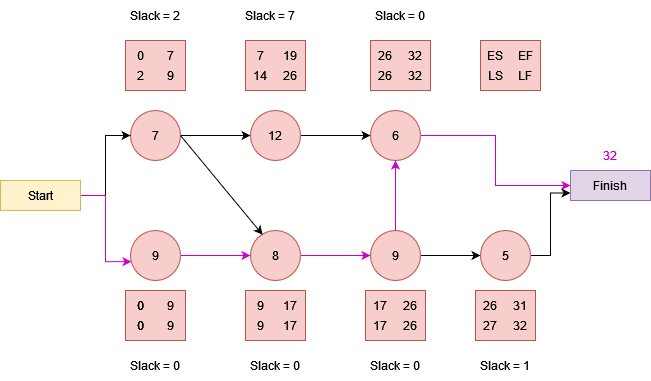

The diagram above was exported from draw.io. Its source (the exported page's mxGraphModel, read from the mxfile embedded in the PNG):
<mxGraphModel dx="1756" dy="485" grid="1" gridSize="10" guides="1" tooltips="1" connect="1" arrows="1" fold="1" page="1" pageScale="1" pageWidth="850" pageHeight="1100" math="0" shadow="0">
  <root>
    <mxCell id="0" />
    <mxCell id="1" parent="0" />
    <mxCell id="MfSCgscYJKWw9bhss2oD-68" value="" style="rounded=0;whiteSpace=wrap;html=1;fillColor=#f8cecc;strokeColor=#b85450;" vertex="1" parent="1">
      <mxGeometry x="330" y="350" width="60" height="50" as="geometry" />
    </mxCell>
    <mxCell id="MfSCgscYJKWw9bhss2oD-67" value="" style="rounded=0;whiteSpace=wrap;html=1;fillColor=#f8cecc;strokeColor=#b85450;" vertex="1" parent="1">
      <mxGeometry x="205" y="350" width="60" height="50" as="geometry" />
    </mxCell>
    <mxCell id="MfSCgscYJKWw9bhss2oD-66" value="" style="rounded=0;whiteSpace=wrap;html=1;fillColor=#f8cecc;strokeColor=#b85450;" vertex="1" parent="1">
      <mxGeometry x="85" y="350" width="60" height="50" as="geometry" />
    </mxCell>
    <mxCell id="MfSCgscYJKWw9bhss2oD-65" value="" style="rounded=0;whiteSpace=wrap;html=1;fillColor=#f8cecc;strokeColor=#b85450;" vertex="1" parent="1">
      <mxGeometry x="435" y="600" width="60" height="50" as="geometry" />
    </mxCell>
    <mxCell id="MfSCgscYJKWw9bhss2oD-64" value="" style="rounded=0;whiteSpace=wrap;html=1;fillColor=#f8cecc;strokeColor=#b85450;" vertex="1" parent="1">
      <mxGeometry x="325" y="600" width="60" height="50" as="geometry" />
    </mxCell>
    <mxCell id="MfSCgscYJKWw9bhss2oD-63" value="" style="rounded=0;whiteSpace=wrap;html=1;fillColor=#f8cecc;strokeColor=#b85450;" vertex="1" parent="1">
      <mxGeometry x="205" y="600" width="60" height="50" as="geometry" />
    </mxCell>
    <mxCell id="MfSCgscYJKWw9bhss2oD-10" style="edgeStyle=orthogonalEdgeStyle;rounded=0;orthogonalLoop=1;jettySize=auto;html=1;" edge="1" parent="1" source="MfSCgscYJKWw9bhss2oD-1" target="MfSCgscYJKWw9bhss2oD-2">
      <mxGeometry relative="1" as="geometry" />
    </mxCell>
    <mxCell id="MfSCgscYJKWw9bhss2oD-1" value="7" style="ellipse;whiteSpace=wrap;html=1;fillColor=#f8cecc;strokeColor=#b85450;" vertex="1" parent="1">
      <mxGeometry x="90" y="420" width="50" height="50" as="geometry" />
    </mxCell>
    <mxCell id="MfSCgscYJKWw9bhss2oD-12" style="edgeStyle=orthogonalEdgeStyle;rounded=0;orthogonalLoop=1;jettySize=auto;html=1;entryX=0;entryY=0.5;entryDx=0;entryDy=0;" edge="1" parent="1" source="MfSCgscYJKWw9bhss2oD-2" target="MfSCgscYJKWw9bhss2oD-5">
      <mxGeometry relative="1" as="geometry" />
    </mxCell>
    <mxCell id="MfSCgscYJKWw9bhss2oD-2" value="12" style="ellipse;whiteSpace=wrap;html=1;fillColor=#f8cecc;strokeColor=#b85450;" vertex="1" parent="1">
      <mxGeometry x="210" y="420" width="50" height="50" as="geometry" />
    </mxCell>
    <mxCell id="MfSCgscYJKWw9bhss2oD-9" style="edgeStyle=orthogonalEdgeStyle;rounded=0;orthogonalLoop=1;jettySize=auto;html=1;strokeColor=#CC00CC;" edge="1" parent="1" source="MfSCgscYJKWw9bhss2oD-3" target="MfSCgscYJKWw9bhss2oD-4">
      <mxGeometry relative="1" as="geometry" />
    </mxCell>
    <mxCell id="MfSCgscYJKWw9bhss2oD-3" value="9" style="ellipse;whiteSpace=wrap;html=1;fillColor=#f8cecc;strokeColor=#b85450;" vertex="1" parent="1">
      <mxGeometry x="90" y="540" width="50" height="50" as="geometry" />
    </mxCell>
    <mxCell id="MfSCgscYJKWw9bhss2oD-13" style="edgeStyle=orthogonalEdgeStyle;rounded=0;orthogonalLoop=1;jettySize=auto;html=1;entryX=0;entryY=0.5;entryDx=0;entryDy=0;strokeColor=#CC00CC;" edge="1" parent="1" source="MfSCgscYJKWw9bhss2oD-4" target="MfSCgscYJKWw9bhss2oD-6">
      <mxGeometry relative="1" as="geometry" />
    </mxCell>
    <mxCell id="MfSCgscYJKWw9bhss2oD-4" value="8" style="ellipse;whiteSpace=wrap;html=1;fillColor=#f8cecc;strokeColor=#b85450;" vertex="1" parent="1">
      <mxGeometry x="210" y="540" width="50" height="50" as="geometry" />
    </mxCell>
    <mxCell id="MfSCgscYJKWw9bhss2oD-22" style="edgeStyle=orthogonalEdgeStyle;rounded=0;orthogonalLoop=1;jettySize=auto;html=1;entryX=0;entryY=0.5;entryDx=0;entryDy=0;strokeColor=#CC00CC;" edge="1" parent="1" source="MfSCgscYJKWw9bhss2oD-5" target="MfSCgscYJKWw9bhss2oD-17">
      <mxGeometry relative="1" as="geometry" />
    </mxCell>
    <mxCell id="MfSCgscYJKWw9bhss2oD-5" value="6" style="ellipse;whiteSpace=wrap;html=1;fillColor=#f8cecc;strokeColor=#b85450;" vertex="1" parent="1">
      <mxGeometry x="330" y="420" width="50" height="50" as="geometry" />
    </mxCell>
    <mxCell id="MfSCgscYJKWw9bhss2oD-14" style="edgeStyle=orthogonalEdgeStyle;rounded=0;orthogonalLoop=1;jettySize=auto;html=1;exitX=0.5;exitY=0;exitDx=0;exitDy=0;entryX=0.5;entryY=1;entryDx=0;entryDy=0;strokeColor=#CC00CC;" edge="1" parent="1" source="MfSCgscYJKWw9bhss2oD-6" target="MfSCgscYJKWw9bhss2oD-5">
      <mxGeometry relative="1" as="geometry" />
    </mxCell>
    <mxCell id="MfSCgscYJKWw9bhss2oD-15" style="edgeStyle=orthogonalEdgeStyle;rounded=0;orthogonalLoop=1;jettySize=auto;html=1;entryX=0;entryY=0.5;entryDx=0;entryDy=0;" edge="1" parent="1" source="MfSCgscYJKWw9bhss2oD-6" target="MfSCgscYJKWw9bhss2oD-7">
      <mxGeometry relative="1" as="geometry" />
    </mxCell>
    <mxCell id="MfSCgscYJKWw9bhss2oD-6" value="9" style="ellipse;whiteSpace=wrap;html=1;fillColor=#f8cecc;strokeColor=#b85450;" vertex="1" parent="1">
      <mxGeometry x="330" y="540" width="50" height="50" as="geometry" />
    </mxCell>
    <mxCell id="MfSCgscYJKWw9bhss2oD-23" style="edgeStyle=orthogonalEdgeStyle;rounded=0;orthogonalLoop=1;jettySize=auto;html=1;entryX=0;entryY=0.75;entryDx=0;entryDy=0;" edge="1" parent="1" source="MfSCgscYJKWw9bhss2oD-7" target="MfSCgscYJKWw9bhss2oD-17">
      <mxGeometry relative="1" as="geometry" />
    </mxCell>
    <mxCell id="MfSCgscYJKWw9bhss2oD-7" value="5" style="ellipse;whiteSpace=wrap;html=1;fillColor=#f8cecc;strokeColor=#b85450;" vertex="1" parent="1">
      <mxGeometry x="440" y="540" width="50" height="50" as="geometry" />
    </mxCell>
    <mxCell id="MfSCgscYJKWw9bhss2oD-11" value="" style="endArrow=classic;html=1;rounded=0;exitX=1;exitY=0.5;exitDx=0;exitDy=0;entryX=0.243;entryY=0.086;entryDx=0;entryDy=0;entryPerimeter=0;" edge="1" parent="1" source="MfSCgscYJKWw9bhss2oD-1" target="MfSCgscYJKWw9bhss2oD-4">
      <mxGeometry width="50" height="50" relative="1" as="geometry">
        <mxPoint x="420" y="550" as="sourcePoint" />
        <mxPoint x="470" y="500" as="targetPoint" />
      </mxGeometry>
    </mxCell>
    <mxCell id="MfSCgscYJKWw9bhss2oD-17" value="Finish" style="rounded=0;whiteSpace=wrap;html=1;fillColor=#e1d5e7;strokeColor=#9673a6;" vertex="1" parent="1">
      <mxGeometry x="530" y="480" width="80" height="30" as="geometry" />
    </mxCell>
    <mxCell id="MfSCgscYJKWw9bhss2oD-20" style="edgeStyle=orthogonalEdgeStyle;rounded=0;orthogonalLoop=1;jettySize=auto;html=1;entryX=0;entryY=0.5;entryDx=0;entryDy=0;" edge="1" parent="1" source="MfSCgscYJKWw9bhss2oD-19" target="MfSCgscYJKWw9bhss2oD-1">
      <mxGeometry relative="1" as="geometry" />
    </mxCell>
    <mxCell id="MfSCgscYJKWw9bhss2oD-21" style="edgeStyle=orthogonalEdgeStyle;rounded=0;orthogonalLoop=1;jettySize=auto;html=1;entryX=0.02;entryY=0.623;entryDx=0;entryDy=0;entryPerimeter=0;strokeColor=#CC00CC;" edge="1" parent="1" source="MfSCgscYJKWw9bhss2oD-19" target="MfSCgscYJKWw9bhss2oD-3">
      <mxGeometry relative="1" as="geometry" />
    </mxCell>
    <mxCell id="MfSCgscYJKWw9bhss2oD-19" value="Start" style="rounded=0;whiteSpace=wrap;html=1;fillColor=#fff2cc;strokeColor=#d6b656;" vertex="1" parent="1">
      <mxGeometry x="-40" y="490" width="80" height="30" as="geometry" />
    </mxCell>
    <mxCell id="MfSCgscYJKWw9bhss2oD-25" value="" style="rounded=0;whiteSpace=wrap;html=1;fillColor=#f8cecc;strokeColor=#b85450;" vertex="1" parent="1">
      <mxGeometry x="85" y="600" width="60" height="50" as="geometry" />
    </mxCell>
    <mxCell id="MfSCgscYJKWw9bhss2oD-26" value="0" style="text;html=1;strokeColor=none;fillColor=none;align=center;verticalAlign=middle;whiteSpace=wrap;rounded=0;" vertex="1" parent="1">
      <mxGeometry x="70" y="600" width="60" height="30" as="geometry" />
    </mxCell>
    <mxCell id="MfSCgscYJKWw9bhss2oD-27" value="9" style="text;html=1;strokeColor=none;fillColor=none;align=center;verticalAlign=middle;whiteSpace=wrap;rounded=0;" vertex="1" parent="1">
      <mxGeometry x="100" y="600" width="60" height="30" as="geometry" />
    </mxCell>
    <mxCell id="MfSCgscYJKWw9bhss2oD-28" value="9" style="text;html=1;strokeColor=none;fillColor=none;align=center;verticalAlign=middle;whiteSpace=wrap;rounded=0;" vertex="1" parent="1">
      <mxGeometry x="100" y="620" width="60" height="30" as="geometry" />
    </mxCell>
    <mxCell id="MfSCgscYJKWw9bhss2oD-29" value="0" style="text;html=1;strokeColor=none;fillColor=none;align=center;verticalAlign=middle;whiteSpace=wrap;rounded=0;" vertex="1" parent="1">
      <mxGeometry x="70" y="620" width="60" height="30" as="geometry" />
    </mxCell>
    <mxCell id="MfSCgscYJKWw9bhss2oD-31" value="0" style="text;html=1;strokeColor=none;fillColor=none;align=center;verticalAlign=middle;whiteSpace=wrap;rounded=0;" vertex="1" parent="1">
      <mxGeometry x="70" y="620" width="60" height="30" as="geometry" />
    </mxCell>
    <mxCell id="MfSCgscYJKWw9bhss2oD-32" value="0" style="text;html=1;strokeColor=none;fillColor=none;align=center;verticalAlign=middle;whiteSpace=wrap;rounded=0;" vertex="1" parent="1">
      <mxGeometry x="70" y="600" width="60" height="30" as="geometry" />
    </mxCell>
    <mxCell id="MfSCgscYJKWw9bhss2oD-34" value="17" style="text;html=1;strokeColor=none;fillColor=none;align=center;verticalAlign=middle;whiteSpace=wrap;rounded=0;" vertex="1" parent="1">
      <mxGeometry x="220" y="600" width="60" height="30" as="geometry" />
    </mxCell>
    <mxCell id="MfSCgscYJKWw9bhss2oD-35" value="9" style="text;html=1;strokeColor=none;fillColor=none;align=center;verticalAlign=middle;whiteSpace=wrap;rounded=0;" vertex="1" parent="1">
      <mxGeometry x="190" y="620" width="60" height="30" as="geometry" />
    </mxCell>
    <mxCell id="MfSCgscYJKWw9bhss2oD-36" value="9" style="text;html=1;strokeColor=none;fillColor=none;align=center;verticalAlign=middle;whiteSpace=wrap;rounded=0;" vertex="1" parent="1">
      <mxGeometry x="190" y="600" width="60" height="30" as="geometry" />
    </mxCell>
    <mxCell id="MfSCgscYJKWw9bhss2oD-37" value="17" style="text;html=1;strokeColor=none;fillColor=none;align=center;verticalAlign=middle;whiteSpace=wrap;rounded=0;" vertex="1" parent="1">
      <mxGeometry x="220" y="620" width="60" height="30" as="geometry" />
    </mxCell>
    <mxCell id="MfSCgscYJKWw9bhss2oD-42" value="31" style="text;html=1;strokeColor=none;fillColor=none;align=center;verticalAlign=middle;whiteSpace=wrap;rounded=0;" vertex="1" parent="1">
      <mxGeometry x="450" y="600" width="60" height="30" as="geometry" />
    </mxCell>
    <mxCell id="MfSCgscYJKWw9bhss2oD-43" value="27" style="text;html=1;strokeColor=none;fillColor=none;align=center;verticalAlign=middle;whiteSpace=wrap;rounded=0;" vertex="1" parent="1">
      <mxGeometry x="420" y="620" width="60" height="30" as="geometry" />
    </mxCell>
    <mxCell id="MfSCgscYJKWw9bhss2oD-44" value="26" style="text;html=1;strokeColor=none;fillColor=none;align=center;verticalAlign=middle;whiteSpace=wrap;rounded=0;" vertex="1" parent="1">
      <mxGeometry x="420" y="600" width="60" height="30" as="geometry" />
    </mxCell>
    <mxCell id="MfSCgscYJKWw9bhss2oD-45" value="32" style="text;html=1;strokeColor=none;fillColor=none;align=center;verticalAlign=middle;whiteSpace=wrap;rounded=0;" vertex="1" parent="1">
      <mxGeometry x="450" y="620" width="60" height="30" as="geometry" />
    </mxCell>
    <mxCell id="MfSCgscYJKWw9bhss2oD-46" value="7" style="text;html=1;strokeColor=none;fillColor=none;align=center;verticalAlign=middle;whiteSpace=wrap;rounded=0;" vertex="1" parent="1">
      <mxGeometry x="100" y="350" width="60" height="30" as="geometry" />
    </mxCell>
    <mxCell id="MfSCgscYJKWw9bhss2oD-47" value="2" style="text;html=1;strokeColor=none;fillColor=none;align=center;verticalAlign=middle;whiteSpace=wrap;rounded=0;" vertex="1" parent="1">
      <mxGeometry x="70" y="370" width="60" height="30" as="geometry" />
    </mxCell>
    <mxCell id="MfSCgscYJKWw9bhss2oD-48" value="0" style="text;html=1;strokeColor=none;fillColor=none;align=center;verticalAlign=middle;whiteSpace=wrap;rounded=0;" vertex="1" parent="1">
      <mxGeometry x="70" y="350" width="60" height="30" as="geometry" />
    </mxCell>
    <mxCell id="MfSCgscYJKWw9bhss2oD-49" value="9" style="text;html=1;strokeColor=none;fillColor=none;align=center;verticalAlign=middle;whiteSpace=wrap;rounded=0;" vertex="1" parent="1">
      <mxGeometry x="100" y="370" width="60" height="30" as="geometry" />
    </mxCell>
    <mxCell id="MfSCgscYJKWw9bhss2oD-50" value="19" style="text;html=1;strokeColor=none;fillColor=none;align=center;verticalAlign=middle;whiteSpace=wrap;rounded=0;" vertex="1" parent="1">
      <mxGeometry x="220" y="350" width="60" height="30" as="geometry" />
    </mxCell>
    <mxCell id="MfSCgscYJKWw9bhss2oD-51" value="14" style="text;html=1;strokeColor=none;fillColor=none;align=center;verticalAlign=middle;whiteSpace=wrap;rounded=0;" vertex="1" parent="1">
      <mxGeometry x="190" y="370" width="60" height="30" as="geometry" />
    </mxCell>
    <mxCell id="MfSCgscYJKWw9bhss2oD-52" value="7" style="text;html=1;strokeColor=none;fillColor=none;align=center;verticalAlign=middle;whiteSpace=wrap;rounded=0;" vertex="1" parent="1">
      <mxGeometry x="190" y="350" width="60" height="30" as="geometry" />
    </mxCell>
    <mxCell id="MfSCgscYJKWw9bhss2oD-53" value="26" style="text;html=1;strokeColor=none;fillColor=none;align=center;verticalAlign=middle;whiteSpace=wrap;rounded=0;" vertex="1" parent="1">
      <mxGeometry x="220" y="370" width="60" height="30" as="geometry" />
    </mxCell>
    <mxCell id="MfSCgscYJKWw9bhss2oD-54" value="32" style="text;html=1;strokeColor=none;fillColor=none;align=center;verticalAlign=middle;whiteSpace=wrap;rounded=0;" vertex="1" parent="1">
      <mxGeometry x="345" y="350" width="60" height="30" as="geometry" />
    </mxCell>
    <mxCell id="MfSCgscYJKWw9bhss2oD-55" value="26" style="text;html=1;strokeColor=none;fillColor=none;align=center;verticalAlign=middle;whiteSpace=wrap;rounded=0;" vertex="1" parent="1">
      <mxGeometry x="315" y="370" width="60" height="30" as="geometry" />
    </mxCell>
    <mxCell id="MfSCgscYJKWw9bhss2oD-56" value="26" style="text;html=1;strokeColor=none;fillColor=none;align=center;verticalAlign=middle;whiteSpace=wrap;rounded=0;" vertex="1" parent="1">
      <mxGeometry x="315" y="350" width="60" height="30" as="geometry" />
    </mxCell>
    <mxCell id="MfSCgscYJKWw9bhss2oD-57" value="32" style="text;html=1;strokeColor=none;fillColor=none;align=center;verticalAlign=middle;whiteSpace=wrap;rounded=0;" vertex="1" parent="1">
      <mxGeometry x="345" y="370" width="60" height="30" as="geometry" />
    </mxCell>
    <mxCell id="MfSCgscYJKWw9bhss2oD-59" value="26" style="text;html=1;strokeColor=none;fillColor=none;align=center;verticalAlign=middle;whiteSpace=wrap;rounded=0;" vertex="1" parent="1">
      <mxGeometry x="340" y="600" width="60" height="30" as="geometry" />
    </mxCell>
    <mxCell id="MfSCgscYJKWw9bhss2oD-60" value="17" style="text;html=1;strokeColor=none;fillColor=none;align=center;verticalAlign=middle;whiteSpace=wrap;rounded=0;" vertex="1" parent="1">
      <mxGeometry x="310" y="620" width="60" height="30" as="geometry" />
    </mxCell>
    <mxCell id="MfSCgscYJKWw9bhss2oD-61" value="17" style="text;html=1;strokeColor=none;fillColor=none;align=center;verticalAlign=middle;whiteSpace=wrap;rounded=0;" vertex="1" parent="1">
      <mxGeometry x="310" y="600" width="60" height="30" as="geometry" />
    </mxCell>
    <mxCell id="MfSCgscYJKWw9bhss2oD-62" value="26" style="text;html=1;strokeColor=none;fillColor=none;align=center;verticalAlign=middle;whiteSpace=wrap;rounded=0;" vertex="1" parent="1">
      <mxGeometry x="340" y="620" width="60" height="30" as="geometry" />
    </mxCell>
    <mxCell id="MfSCgscYJKWw9bhss2oD-69" value="" style="rounded=0;whiteSpace=wrap;html=1;fillColor=#f8cecc;strokeColor=#b85450;" vertex="1" parent="1">
      <mxGeometry x="440" y="350" width="60" height="50" as="geometry" />
    </mxCell>
    <mxCell id="MfSCgscYJKWw9bhss2oD-70" value="EF" style="text;html=1;strokeColor=none;fillColor=none;align=center;verticalAlign=middle;whiteSpace=wrap;rounded=0;" vertex="1" parent="1">
      <mxGeometry x="455" y="350" width="60" height="30" as="geometry" />
    </mxCell>
    <mxCell id="MfSCgscYJKWw9bhss2oD-71" value="LS" style="text;html=1;strokeColor=none;fillColor=none;align=center;verticalAlign=middle;whiteSpace=wrap;rounded=0;" vertex="1" parent="1">
      <mxGeometry x="425" y="370" width="60" height="30" as="geometry" />
    </mxCell>
    <mxCell id="MfSCgscYJKWw9bhss2oD-72" value="ES" style="text;html=1;strokeColor=none;fillColor=none;align=center;verticalAlign=middle;whiteSpace=wrap;rounded=0;" vertex="1" parent="1">
      <mxGeometry x="425" y="350" width="60" height="30" as="geometry" />
    </mxCell>
    <mxCell id="MfSCgscYJKWw9bhss2oD-73" value="LF" style="text;html=1;strokeColor=none;fillColor=none;align=center;verticalAlign=middle;whiteSpace=wrap;rounded=0;" vertex="1" parent="1">
      <mxGeometry x="455" y="370" width="60" height="30" as="geometry" />
    </mxCell>
    <mxCell id="MfSCgscYJKWw9bhss2oD-82" value="&lt;font color=&quot;#CC00CC&quot;&gt;32&lt;/font&gt;" style="text;html=1;strokeColor=none;fillColor=none;align=center;verticalAlign=middle;whiteSpace=wrap;rounded=0;fontColor=#009999;" vertex="1" parent="1">
      <mxGeometry x="540" y="450" width="60" height="30" as="geometry" />
    </mxCell>
    <mxCell id="MfSCgscYJKWw9bhss2oD-101" value="Slack = 0" style="text;html=1;strokeColor=none;fillColor=none;align=center;verticalAlign=middle;whiteSpace=wrap;rounded=0;fontColor=#000000;" vertex="1" parent="1">
      <mxGeometry x="330" y="310" width="60" height="30" as="geometry" />
    </mxCell>
    <mxCell id="MfSCgscYJKWw9bhss2oD-103" value="Slack = 7" style="text;html=1;strokeColor=none;fillColor=none;align=center;verticalAlign=middle;whiteSpace=wrap;rounded=0;fontColor=#000000;" vertex="1" parent="1">
      <mxGeometry x="200" y="310" width="60" height="30" as="geometry" />
    </mxCell>
    <mxCell id="MfSCgscYJKWw9bhss2oD-105" value="Slack = 2" style="text;html=1;strokeColor=none;fillColor=none;align=center;verticalAlign=middle;whiteSpace=wrap;rounded=0;fontColor=#000000;" vertex="1" parent="1">
      <mxGeometry x="85" y="310" width="60" height="30" as="geometry" />
    </mxCell>
    <mxCell id="MfSCgscYJKWw9bhss2oD-106" value="Slack = 0" style="text;html=1;strokeColor=none;fillColor=none;align=center;verticalAlign=middle;whiteSpace=wrap;rounded=0;fontColor=#000000;" vertex="1" parent="1">
      <mxGeometry x="325" y="660" width="60" height="30" as="geometry" />
    </mxCell>
    <mxCell id="MfSCgscYJKWw9bhss2oD-107" value="Slack = 0" style="text;html=1;strokeColor=none;fillColor=none;align=center;verticalAlign=middle;whiteSpace=wrap;rounded=0;fontColor=#000000;" vertex="1" parent="1">
      <mxGeometry x="205" y="660" width="60" height="30" as="geometry" />
    </mxCell>
    <mxCell id="MfSCgscYJKWw9bhss2oD-108" value="Slack = 0" style="text;html=1;strokeColor=none;fillColor=none;align=center;verticalAlign=middle;whiteSpace=wrap;rounded=0;fontColor=#000000;" vertex="1" parent="1">
      <mxGeometry x="85" y="660" width="60" height="30" as="geometry" />
    </mxCell>
    <mxCell id="MfSCgscYJKWw9bhss2oD-109" value="Slack = 1" style="text;html=1;strokeColor=none;fillColor=none;align=center;verticalAlign=middle;whiteSpace=wrap;rounded=0;fontColor=#000000;" vertex="1" parent="1">
      <mxGeometry x="435" y="660" width="60" height="30" as="geometry" />
    </mxCell>
  </root>
</mxGraphModel>